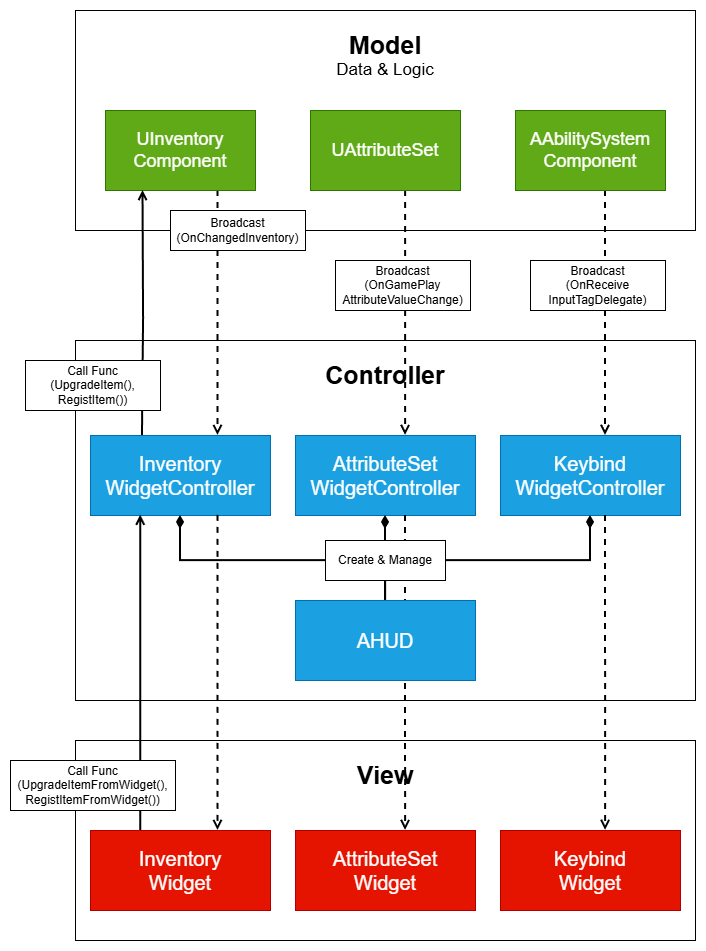

The diagram above was exported from draw.io. Its source (the exported page's mxGraphModel, read from the mxfile embedded in the PNG):
<mxGraphModel dx="1901" dy="1001" grid="1" gridSize="10" guides="1" tooltips="1" connect="1" arrows="1" fold="1" page="1" pageScale="1" pageWidth="3000" pageHeight="1169" math="0" shadow="0" adaptiveColors="none">
  <root>
    <mxCell id="0" />
    <mxCell id="1" parent="0" />
    <mxCell id="prJn183mGPB6RZeGBkjz-44" parent="1" style="rounded=0;whiteSpace=wrap;html=1;" value="" vertex="1">
      <mxGeometry height="200" width="620" x="220" y="840" as="geometry" />
    </mxCell>
    <mxCell id="prJn183mGPB6RZeGBkjz-10" parent="1" style="rounded=0;whiteSpace=wrap;html=1;" value="" vertex="1">
      <mxGeometry height="360" width="620" x="220" y="440" as="geometry" />
    </mxCell>
    <mxCell id="prJn183mGPB6RZeGBkjz-6" parent="1" style="rounded=0;whiteSpace=wrap;html=1;" value="" vertex="1">
      <mxGeometry height="220" width="620" x="220" y="110" as="geometry" />
    </mxCell>
    <mxCell id="prJn183mGPB6RZeGBkjz-24" edge="1" parent="1" source="prJn183mGPB6RZeGBkjz-2" style="edgeStyle=orthogonalEdgeStyle;rounded=0;orthogonalLoop=1;jettySize=auto;html=1;dashed=1;strokeWidth=2;endArrow=open;endFill=0;exitX=0.75;exitY=1;exitDx=0;exitDy=0;" target="prJn183mGPB6RZeGBkjz-3">
      <mxGeometry relative="1" as="geometry">
        <Array as="points">
          <mxPoint x="363" y="420" />
          <mxPoint x="363" y="420" />
        </Array>
      </mxGeometry>
    </mxCell>
    <mxCell id="prJn183mGPB6RZeGBkjz-2" parent="1" style="rounded=0;whiteSpace=wrap;html=1;fillColor=#60a917;fontColor=#ffffff;strokeColor=#2D7600;fontSize=18;" value="UInventory&lt;div&gt;Component&lt;/div&gt;" vertex="1">
      <mxGeometry height="80" width="150" x="250" y="210" as="geometry" />
    </mxCell>
    <mxCell id="prJn183mGPB6RZeGBkjz-23" edge="1" parent="1" source="prJn183mGPB6RZeGBkjz-3" style="edgeStyle=orthogonalEdgeStyle;rounded=0;orthogonalLoop=1;jettySize=auto;html=1;strokeWidth=2;endArrow=open;endFill=0;entryX=0.25;entryY=1;entryDx=0;entryDy=0;exitX=0.288;exitY=-0.002;exitDx=0;exitDy=0;exitPerimeter=0;" target="prJn183mGPB6RZeGBkjz-2">
      <mxGeometry relative="1" as="geometry">
        <Array as="points">
          <mxPoint x="288" y="545" />
          <mxPoint x="288" y="418" />
          <mxPoint x="288" y="418" />
        </Array>
        <mxPoint x="300" y="420" as="sourcePoint" />
        <mxPoint x="280" y="310" as="targetPoint" />
      </mxGeometry>
    </mxCell>
    <mxCell id="prJn183mGPB6RZeGBkjz-3" parent="1" style="rounded=0;whiteSpace=wrap;html=1;fillColor=#1ba1e2;fontColor=#ffffff;strokeColor=#006EAF;fontSize=20;" value="&lt;font&gt;Inventory&lt;/font&gt;&lt;div&gt;&lt;font&gt;WidgetController&lt;/font&gt;&lt;/div&gt;" vertex="1">
      <mxGeometry height="80" width="180" x="235" y="535" as="geometry" />
    </mxCell>
    <mxCell id="prJn183mGPB6RZeGBkjz-26" edge="1" parent="1" source="prJn183mGPB6RZeGBkjz-7" style="edgeStyle=orthogonalEdgeStyle;rounded=0;orthogonalLoop=1;jettySize=auto;html=1;dashed=1;strokeWidth=2;endArrow=open;endFill=0;" target="prJn183mGPB6RZeGBkjz-11">
      <mxGeometry relative="1" as="geometry">
        <Array as="points">
          <mxPoint x="550" y="420" />
          <mxPoint x="550" y="420" />
        </Array>
      </mxGeometry>
    </mxCell>
    <mxCell id="prJn183mGPB6RZeGBkjz-7" parent="1" style="rounded=0;whiteSpace=wrap;html=1;fillColor=#60a917;fontColor=#ffffff;strokeColor=#2D7600;fontSize=18;" value="&lt;span style=&quot;background-color: transparent; color: light-dark(rgb(255, 255, 255), rgb(18, 18, 18));&quot;&gt;UAttributeSet&lt;/span&gt;" vertex="1">
      <mxGeometry height="80" width="150" x="455" y="210" as="geometry" />
    </mxCell>
    <mxCell id="prJn183mGPB6RZeGBkjz-27" edge="1" parent="1" style="edgeStyle=orthogonalEdgeStyle;rounded=0;orthogonalLoop=1;jettySize=auto;html=1;dashed=1;strokeWidth=2;endArrow=open;endFill=0;entryX=0.75;entryY=0;entryDx=0;entryDy=0;">
      <mxGeometry relative="1" as="geometry">
        <mxPoint x="750" y="290" as="sourcePoint" />
        <mxPoint x="750" y="535" as="targetPoint" />
      </mxGeometry>
    </mxCell>
    <mxCell id="prJn183mGPB6RZeGBkjz-8" parent="1" style="rounded=0;whiteSpace=wrap;html=1;fillColor=#60a917;fontColor=#ffffff;strokeColor=#2D7600;fontSize=18;" value="A&lt;span style=&quot;background-color: transparent; color: light-dark(rgb(255, 255, 255), rgb(18, 18, 18));&quot;&gt;AbilitySystem&lt;/span&gt;&lt;div&gt;Component&lt;/div&gt;" vertex="1">
      <mxGeometry height="80" width="150" x="660" y="210" as="geometry" />
    </mxCell>
    <mxCell id="prJn183mGPB6RZeGBkjz-9" parent="1" style="text;html=1;whiteSpace=wrap;strokeColor=none;fillColor=none;align=center;verticalAlign=middle;rounded=0;fontSize=17;" value="&lt;font style=&quot;font-size: 25px;&quot;&gt;&lt;b&gt;Model&lt;/b&gt;&lt;/font&gt;&lt;div&gt;Data &amp;amp; Logic&lt;/div&gt;" vertex="1">
      <mxGeometry height="50" width="200" x="430" y="130" as="geometry" />
    </mxCell>
    <mxCell id="prJn183mGPB6RZeGBkjz-11" parent="1" style="rounded=0;whiteSpace=wrap;html=1;fillColor=#1ba1e2;fontColor=#ffffff;strokeColor=#006EAF;fontSize=20;" value="&lt;font&gt;AttributeSet&lt;/font&gt;&lt;div&gt;&lt;font&gt;WidgetController&lt;/font&gt;&lt;/div&gt;" vertex="1">
      <mxGeometry height="80" width="180" x="440" y="535" as="geometry" />
    </mxCell>
    <mxCell id="prJn183mGPB6RZeGBkjz-12" parent="1" style="rounded=0;whiteSpace=wrap;html=1;fillColor=#1ba1e2;fontColor=#ffffff;strokeColor=#006EAF;fontSize=20;" value="&lt;font&gt;Keybind&lt;/font&gt;&lt;div&gt;&lt;font&gt;WidgetController&lt;/font&gt;&lt;/div&gt;" vertex="1">
      <mxGeometry height="80" width="180" x="645" y="535" as="geometry" />
    </mxCell>
    <mxCell id="prJn183mGPB6RZeGBkjz-13" parent="1" style="text;html=1;whiteSpace=wrap;strokeColor=none;fillColor=none;align=center;verticalAlign=middle;rounded=0;fontSize=17;" value="&lt;font style=&quot;font-size: 25px;&quot;&gt;&lt;b&gt;Controller&lt;/b&gt;&lt;/font&gt;&lt;div&gt;&lt;br&gt;&lt;/div&gt;" vertex="1">
      <mxGeometry height="50" width="200" x="430" y="460" as="geometry" />
    </mxCell>
    <mxCell id="prJn183mGPB6RZeGBkjz-29" parent="1" style="rounded=0;whiteSpace=wrap;html=1;" value="Broadcast&lt;div&gt;(OnGamePlay&lt;/div&gt;&lt;div&gt;AttributeValueChange)&lt;/div&gt;" vertex="1">
      <mxGeometry height="50" width="135" x="480" y="360" as="geometry" />
    </mxCell>
    <mxCell id="prJn183mGPB6RZeGBkjz-31" parent="1" style="rounded=0;whiteSpace=wrap;html=1;" value="Broadcast&lt;div&gt;(OnReceive&lt;/div&gt;&lt;div&gt;InputTag&lt;span style=&quot;background-color: transparent; color: light-dark(rgb(0, 0, 0), rgb(255, 255, 255));&quot;&gt;Delegate)&lt;/span&gt;&lt;/div&gt;" vertex="1">
      <mxGeometry height="50" width="135" x="675" y="360" as="geometry" />
    </mxCell>
    <mxCell id="prJn183mGPB6RZeGBkjz-32" parent="1" style="rounded=0;whiteSpace=wrap;html=1;" value="Broadcast&lt;div&gt;(OnChangedInventory&lt;span style=&quot;background-color: transparent; color: light-dark(rgb(0, 0, 0), rgb(255, 255, 255));&quot;&gt;)&lt;/span&gt;&lt;/div&gt;" vertex="1">
      <mxGeometry height="40" width="135" x="315" y="310" as="geometry" />
    </mxCell>
    <mxCell id="prJn183mGPB6RZeGBkjz-34" parent="1" style="rounded=0;whiteSpace=wrap;html=1;" value="Call Func&lt;div&gt;(UpgradeItem(),&lt;/div&gt;&lt;div&gt;RegistItem())&lt;/div&gt;" vertex="1">
      <mxGeometry height="50" width="135" x="170" y="460" as="geometry" />
    </mxCell>
    <mxCell id="prJn183mGPB6RZeGBkjz-36" edge="1" parent="1" source="prJn183mGPB6RZeGBkjz-35" style="edgeStyle=orthogonalEdgeStyle;rounded=0;orthogonalLoop=1;jettySize=auto;html=1;endArrow=diamondThin;endFill=1;endSize=8;strokeWidth=2;" target="prJn183mGPB6RZeGBkjz-11">
      <mxGeometry relative="1" as="geometry" />
    </mxCell>
    <mxCell id="prJn183mGPB6RZeGBkjz-37" edge="1" parent="1" source="prJn183mGPB6RZeGBkjz-35" style="edgeStyle=orthogonalEdgeStyle;rounded=0;orthogonalLoop=1;jettySize=auto;html=1;endArrow=diamondThin;endFill=1;endSize=8;strokeWidth=2;" target="prJn183mGPB6RZeGBkjz-3">
      <mxGeometry relative="1" as="geometry">
        <Array as="points">
          <mxPoint x="530" y="660" />
          <mxPoint x="325" y="660" />
        </Array>
      </mxGeometry>
    </mxCell>
    <mxCell id="prJn183mGPB6RZeGBkjz-38" edge="1" parent="1" source="prJn183mGPB6RZeGBkjz-35" style="edgeStyle=orthogonalEdgeStyle;rounded=0;orthogonalLoop=1;jettySize=auto;html=1;entryX=0.5;entryY=1;entryDx=0;entryDy=0;endArrow=diamondThin;endFill=1;endSize=8;strokeWidth=2;" target="prJn183mGPB6RZeGBkjz-12">
      <mxGeometry relative="1" as="geometry">
        <Array as="points">
          <mxPoint x="530" y="660" />
          <mxPoint x="735" y="660" />
        </Array>
      </mxGeometry>
    </mxCell>
    <mxCell id="prJn183mGPB6RZeGBkjz-45" parent="1" style="rounded=0;whiteSpace=wrap;html=1;fillColor=#e51400;fontColor=#ffffff;strokeColor=#B20000;fontSize=20;" value="Inventory&lt;div&gt;Widget&lt;/div&gt;" vertex="1">
      <mxGeometry height="80" width="180" x="235" y="930" as="geometry" />
    </mxCell>
    <mxCell id="prJn183mGPB6RZeGBkjz-48" parent="1" style="rounded=0;whiteSpace=wrap;html=1;fillColor=#e51400;fontColor=#ffffff;strokeColor=#B20000;fontSize=20;" value="AttributeSet&lt;div&gt;Widget&lt;/div&gt;" vertex="1">
      <mxGeometry height="80" width="180" x="440" y="930" as="geometry" />
    </mxCell>
    <mxCell id="prJn183mGPB6RZeGBkjz-49" parent="1" style="rounded=0;whiteSpace=wrap;html=1;fillColor=#e51400;fontColor=#ffffff;strokeColor=#B20000;fontSize=20;" value="Keybind&lt;br&gt;Widget" vertex="1">
      <mxGeometry height="80" width="180" x="645" y="930" as="geometry" />
    </mxCell>
    <mxCell id="prJn183mGPB6RZeGBkjz-51" edge="1" parent="1" source="prJn183mGPB6RZeGBkjz-45" style="edgeStyle=orthogonalEdgeStyle;rounded=0;orthogonalLoop=1;jettySize=auto;html=1;strokeWidth=2;endArrow=open;endFill=0;entryX=0.279;entryY=0.996;entryDx=0;entryDy=0;entryPerimeter=0;" target="prJn183mGPB6RZeGBkjz-3">
      <mxGeometry relative="1" as="geometry">
        <Array as="points">
          <mxPoint x="285" y="798" />
        </Array>
        <mxPoint x="290" y="950" as="sourcePoint" />
        <mxPoint x="291" y="660" as="targetPoint" />
      </mxGeometry>
    </mxCell>
    <mxCell id="prJn183mGPB6RZeGBkjz-52" edge="1" parent="1" source="prJn183mGPB6RZeGBkjz-3" style="edgeStyle=orthogonalEdgeStyle;rounded=0;orthogonalLoop=1;jettySize=auto;html=1;dashed=1;strokeWidth=2;endArrow=open;endFill=0;exitX=0.708;exitY=0.998;exitDx=0;exitDy=0;exitPerimeter=0;" target="prJn183mGPB6RZeGBkjz-45">
      <mxGeometry relative="1" as="geometry">
        <Array as="points">
          <mxPoint x="362" y="885" />
          <mxPoint x="362" y="885" />
        </Array>
        <mxPoint x="370" y="640" as="sourcePoint" />
        <mxPoint x="362" y="980" as="targetPoint" />
      </mxGeometry>
    </mxCell>
    <mxCell id="prJn183mGPB6RZeGBkjz-53" edge="1" parent="1" style="edgeStyle=orthogonalEdgeStyle;rounded=0;orthogonalLoop=1;jettySize=auto;html=1;dashed=1;strokeWidth=2;endArrow=open;endFill=0;entryX=0.584;entryY=-0.001;entryDx=0;entryDy=0;entryPerimeter=0;" target="prJn183mGPB6RZeGBkjz-49">
      <mxGeometry relative="1" as="geometry">
        <mxPoint x="750" y="615" as="sourcePoint" />
        <mxPoint x="750" y="860" as="targetPoint" />
      </mxGeometry>
    </mxCell>
    <mxCell id="prJn183mGPB6RZeGBkjz-54" edge="1" parent="1" style="edgeStyle=orthogonalEdgeStyle;rounded=0;orthogonalLoop=1;jettySize=auto;html=1;dashed=1;strokeWidth=2;endArrow=open;endFill=0;" target="prJn183mGPB6RZeGBkjz-48">
      <mxGeometry relative="1" as="geometry">
        <Array as="points">
          <mxPoint x="550" y="890" />
          <mxPoint x="550" y="890" />
        </Array>
        <mxPoint x="550" y="615" as="sourcePoint" />
        <mxPoint x="550" y="860" as="targetPoint" />
      </mxGeometry>
    </mxCell>
    <mxCell id="prJn183mGPB6RZeGBkjz-39" parent="1" style="rounded=0;whiteSpace=wrap;html=1;" value="Create &amp;amp; Manage" vertex="1">
      <mxGeometry height="40" width="120" x="470" y="640" as="geometry" />
    </mxCell>
    <mxCell id="prJn183mGPB6RZeGBkjz-35" parent="1" style="rounded=0;whiteSpace=wrap;html=1;fillColor=#1ba1e2;fontColor=#ffffff;strokeColor=#006EAF;fontSize=20;" value="A&lt;span style=&quot;background-color: transparent; color: light-dark(rgb(255, 255, 255), rgb(18, 18, 18));&quot;&gt;HUD&lt;/span&gt;" vertex="1">
      <mxGeometry height="80" width="180" x="440" y="700" as="geometry" />
    </mxCell>
    <mxCell id="prJn183mGPB6RZeGBkjz-50" parent="1" style="text;html=1;whiteSpace=wrap;strokeColor=none;fillColor=none;align=center;verticalAlign=middle;rounded=0;fontSize=17;" value="&lt;font style=&quot;font-size: 25px;&quot;&gt;&lt;b&gt;View&lt;/b&gt;&lt;/font&gt;&lt;div&gt;&lt;br&gt;&lt;/div&gt;" vertex="1">
      <mxGeometry height="50" width="200" x="430" y="860" as="geometry" />
    </mxCell>
    <mxCell id="prJn183mGPB6RZeGBkjz-56" parent="1" style="rounded=0;whiteSpace=wrap;html=1;" value="Call Func&lt;div&gt;(UpgradeItemFromWidget(),&lt;/div&gt;&lt;div&gt;RegistItemFromWidget())&lt;/div&gt;" vertex="1">
      <mxGeometry height="50" width="165" x="155" y="860" as="geometry" />
    </mxCell>
  </root>
</mxGraphModel>